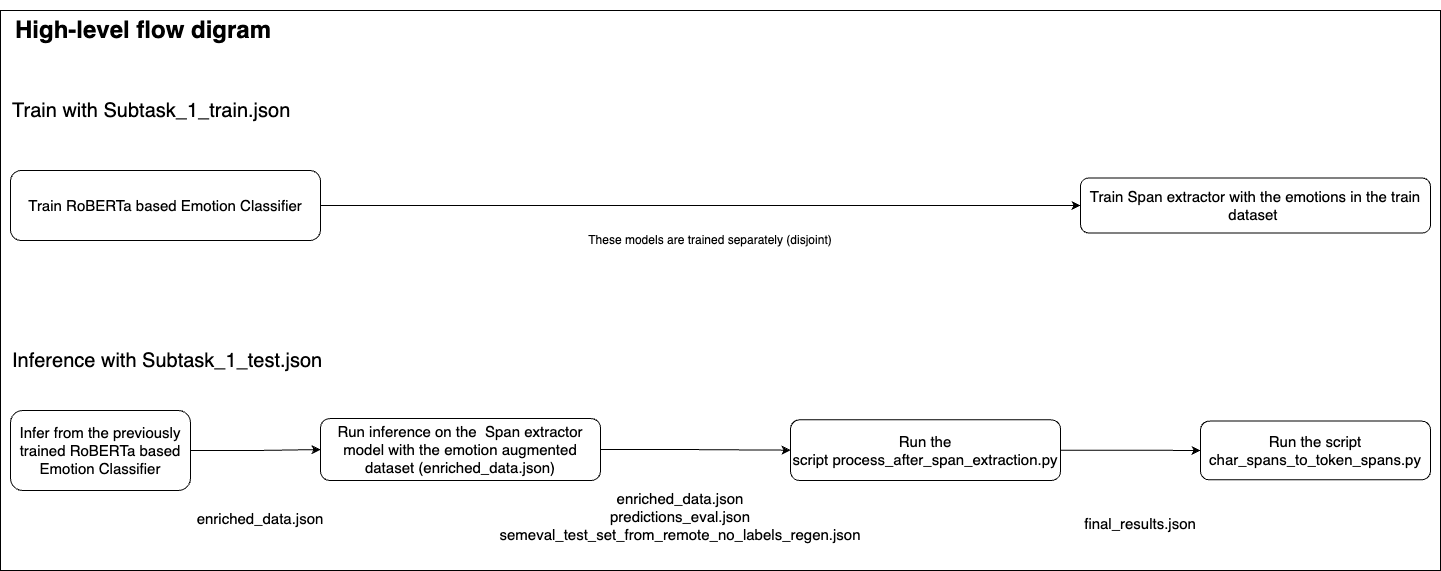

The diagram above was exported from draw.io. Its source (the exported page's mxGraphModel, read from the mxfile embedded in the PNG):
<mxGraphModel dx="2901" dy="1146" grid="1" gridSize="10" guides="1" tooltips="1" connect="1" arrows="1" fold="1" page="1" pageScale="1" pageWidth="827" pageHeight="1169" math="0" shadow="0">
  <root>
    <mxCell id="WIyWlLk6GJQsqaUBKTNV-0" />
    <mxCell id="WIyWlLk6GJQsqaUBKTNV-1" parent="WIyWlLk6GJQsqaUBKTNV-0" />
    <mxCell id="sbixfqupqhjuaZo_T2wt-7" style="edgeStyle=orthogonalEdgeStyle;rounded=0;orthogonalLoop=1;jettySize=auto;html=1;exitX=1;exitY=0.5;exitDx=0;exitDy=0;entryX=0;entryY=0.5;entryDx=0;entryDy=0;" edge="1" parent="WIyWlLk6GJQsqaUBKTNV-1" source="WIyWlLk6GJQsqaUBKTNV-3" target="sbixfqupqhjuaZo_T2wt-2">
      <mxGeometry relative="1" as="geometry">
        <mxPoint x="10" y="235" as="targetPoint" />
      </mxGeometry>
    </mxCell>
    <mxCell id="WIyWlLk6GJQsqaUBKTNV-3" value="&lt;font style=&quot;font-size: 15px;&quot;&gt;Train RoBERTa based Emotion Classifier&lt;/font&gt;" style="rounded=1;whiteSpace=wrap;html=1;fontSize=12;glass=0;strokeWidth=1;shadow=0;" parent="WIyWlLk6GJQsqaUBKTNV-1" vertex="1">
      <mxGeometry x="-510" y="200" width="310" height="70" as="geometry" />
    </mxCell>
    <mxCell id="sbixfqupqhjuaZo_T2wt-2" value="&lt;font style=&quot;font-size: 15px;&quot;&gt;Train Span extractor with the emotions in the train dataset&amp;nbsp;&lt;/font&gt;" style="rounded=1;whiteSpace=wrap;html=1;fontSize=12;glass=0;strokeWidth=1;shadow=0;" vertex="1" parent="WIyWlLk6GJQsqaUBKTNV-1">
      <mxGeometry x="560" y="207.5" width="350" height="55" as="geometry" />
    </mxCell>
    <mxCell id="sbixfqupqhjuaZo_T2wt-10" style="edgeStyle=orthogonalEdgeStyle;rounded=0;orthogonalLoop=1;jettySize=auto;html=1;exitX=1;exitY=0.5;exitDx=0;exitDy=0;entryX=0;entryY=0.5;entryDx=0;entryDy=0;" edge="1" parent="WIyWlLk6GJQsqaUBKTNV-1" source="sbixfqupqhjuaZo_T2wt-11" target="sbixfqupqhjuaZo_T2wt-13">
      <mxGeometry relative="1" as="geometry" />
    </mxCell>
    <mxCell id="sbixfqupqhjuaZo_T2wt-11" value="&lt;font style=&quot;font-size: 15px;&quot;&gt;Infer from the previously trained RoBERTa based Emotion Classifier&lt;/font&gt;" style="rounded=1;whiteSpace=wrap;html=1;fontSize=12;glass=0;strokeWidth=1;shadow=0;" vertex="1" parent="WIyWlLk6GJQsqaUBKTNV-1">
      <mxGeometry x="-510" y="440" width="180" height="80" as="geometry" />
    </mxCell>
    <mxCell id="sbixfqupqhjuaZo_T2wt-12" style="edgeStyle=orthogonalEdgeStyle;rounded=0;orthogonalLoop=1;jettySize=auto;html=1;entryX=0;entryY=0.5;entryDx=0;entryDy=0;" edge="1" parent="WIyWlLk6GJQsqaUBKTNV-1" source="sbixfqupqhjuaZo_T2wt-13" target="sbixfqupqhjuaZo_T2wt-14">
      <mxGeometry relative="1" as="geometry" />
    </mxCell>
    <mxCell id="sbixfqupqhjuaZo_T2wt-13" value="&lt;font style=&quot;font-size: 15px;&quot;&gt;Run inference on the&amp;nbsp; Span extractor model with the emotion augmented dataset (enriched_data.json)&lt;/font&gt;" style="rounded=1;whiteSpace=wrap;html=1;fontSize=12;glass=0;strokeWidth=1;shadow=0;" vertex="1" parent="WIyWlLk6GJQsqaUBKTNV-1">
      <mxGeometry x="-200" y="448.12" width="280" height="61.88" as="geometry" />
    </mxCell>
    <mxCell id="sbixfqupqhjuaZo_T2wt-25" style="edgeStyle=orthogonalEdgeStyle;rounded=0;orthogonalLoop=1;jettySize=auto;html=1;entryX=0;entryY=0.5;entryDx=0;entryDy=0;" edge="1" parent="WIyWlLk6GJQsqaUBKTNV-1" source="sbixfqupqhjuaZo_T2wt-14" target="sbixfqupqhjuaZo_T2wt-20">
      <mxGeometry relative="1" as="geometry" />
    </mxCell>
    <mxCell id="sbixfqupqhjuaZo_T2wt-14" value="&lt;font style=&quot;font-size: 15px;&quot;&gt;Run the script&amp;nbsp;process_after_span_extraction.py&lt;/font&gt;" style="rounded=1;whiteSpace=wrap;html=1;fontSize=12;glass=0;strokeWidth=1;shadow=0;" vertex="1" parent="WIyWlLk6GJQsqaUBKTNV-1">
      <mxGeometry x="270" y="449.37" width="270" height="60.63" as="geometry" />
    </mxCell>
    <mxCell id="sbixfqupqhjuaZo_T2wt-15" value="Inference with Subtask_1_test.json" style="text;html=1;strokeColor=none;fillColor=none;align=left;verticalAlign=middle;whiteSpace=wrap;rounded=0;fontSize=20;" vertex="1" parent="WIyWlLk6GJQsqaUBKTNV-1">
      <mxGeometry x="-510" y="370" width="350" height="40" as="geometry" />
    </mxCell>
    <mxCell id="sbixfqupqhjuaZo_T2wt-18" value="&lt;font style=&quot;font-size: 15px;&quot;&gt;enriched_data.json&lt;/font&gt;" style="text;html=1;strokeColor=none;fillColor=none;align=center;verticalAlign=middle;whiteSpace=wrap;rounded=0;" vertex="1" parent="WIyWlLk6GJQsqaUBKTNV-1">
      <mxGeometry x="-290" y="517.5" width="60" height="60" as="geometry" />
    </mxCell>
    <mxCell id="sbixfqupqhjuaZo_T2wt-19" value="&lt;font style=&quot;font-size: 15px;&quot;&gt;enriched_data.json&lt;br&gt;predictions_eval.json&lt;br&gt;semeval_test_set_from_remote_no_labels_regen.json&lt;/font&gt;" style="text;html=1;strokeColor=none;fillColor=none;align=center;verticalAlign=middle;whiteSpace=wrap;rounded=0;" vertex="1" parent="WIyWlLk6GJQsqaUBKTNV-1">
      <mxGeometry x="10" y="515" width="300" height="62.5" as="geometry" />
    </mxCell>
    <mxCell id="sbixfqupqhjuaZo_T2wt-20" value="&lt;font style=&quot;font-size: 15px;&quot;&gt;Run the script char_spans_to_token_spans.py&lt;/font&gt;" style="rounded=1;whiteSpace=wrap;html=1;fontSize=12;glass=0;strokeWidth=1;shadow=0;" vertex="1" parent="WIyWlLk6GJQsqaUBKTNV-1">
      <mxGeometry x="680" y="450.61" width="230" height="58.76" as="geometry" />
    </mxCell>
    <mxCell id="sbixfqupqhjuaZo_T2wt-26" value="&lt;font style=&quot;font-size: 15px;&quot;&gt;final_results.json&lt;/font&gt;" style="text;html=1;strokeColor=none;fillColor=none;align=center;verticalAlign=middle;whiteSpace=wrap;rounded=0;" vertex="1" parent="WIyWlLk6GJQsqaUBKTNV-1">
      <mxGeometry x="470" y="522" width="300" height="62.5" as="geometry" />
    </mxCell>
    <mxCell id="sbixfqupqhjuaZo_T2wt-27" value="Train with Subtask_1_train.json" style="text;html=1;strokeColor=none;fillColor=none;align=left;verticalAlign=middle;whiteSpace=wrap;rounded=0;fontSize=20;" vertex="1" parent="WIyWlLk6GJQsqaUBKTNV-1">
      <mxGeometry x="-510" y="120" width="350" height="40" as="geometry" />
    </mxCell>
    <mxCell id="sbixfqupqhjuaZo_T2wt-28" value="These models are trained separately (disjoint)" style="text;html=1;strokeColor=none;fillColor=none;align=center;verticalAlign=middle;whiteSpace=wrap;rounded=0;" vertex="1" parent="WIyWlLk6GJQsqaUBKTNV-1">
      <mxGeometry x="60" y="250" width="260" height="40" as="geometry" />
    </mxCell>
    <mxCell id="sbixfqupqhjuaZo_T2wt-29" value="&lt;h1&gt;High-level flow digram&lt;/h1&gt;&lt;p&gt;&lt;br&gt;&lt;/p&gt;" style="text;html=1;strokeColor=none;fillColor=none;spacing=5;spacingTop=-20;whiteSpace=wrap;overflow=hidden;rounded=0;" vertex="1" parent="WIyWlLk6GJQsqaUBKTNV-1">
      <mxGeometry x="-510" y="40" width="270" height="40" as="geometry" />
    </mxCell>
    <mxCell id="sbixfqupqhjuaZo_T2wt-30" value="" style="rounded=0;whiteSpace=wrap;html=1;fillColor=none;" vertex="1" parent="WIyWlLk6GJQsqaUBKTNV-1">
      <mxGeometry x="-520" y="40" width="1440" height="560" as="geometry" />
    </mxCell>
  </root>
</mxGraphModel>